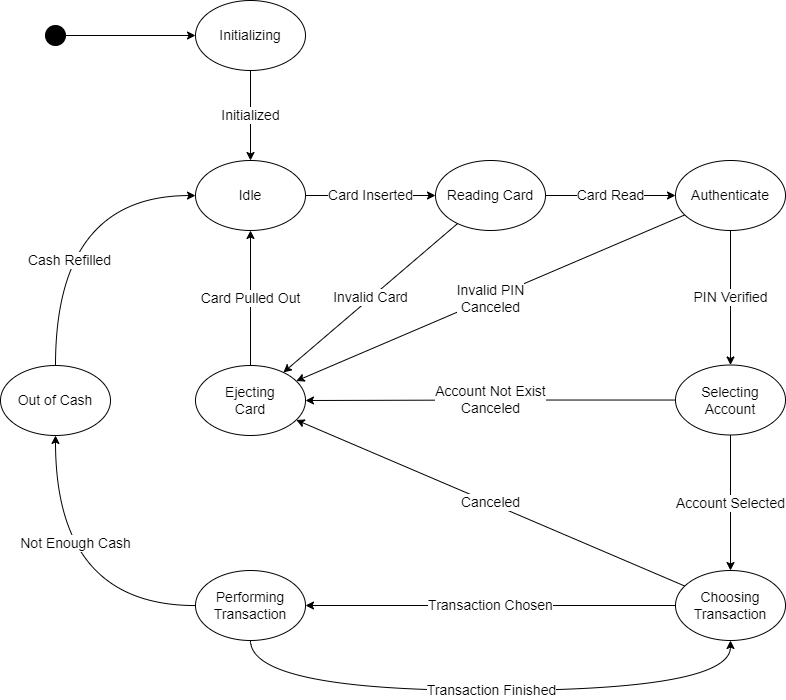

The diagram above was exported from draw.io. Its source (the exported page's mxGraphModel, read from the mxfile embedded in the PNG):
<mxGraphModel dx="2426" dy="1320" grid="1" gridSize="10" guides="1" tooltips="1" connect="1" arrows="1" fold="1" page="1" pageScale="1" pageWidth="827" pageHeight="1169" math="0" shadow="0">
  <root>
    <mxCell id="0" />
    <mxCell id="1" parent="0" />
    <mxCell id="T3n6r2-ILf53Adw8d7yZ-9" value="Card Inserted" style="edgeStyle=orthogonalEdgeStyle;rounded=0;orthogonalLoop=1;jettySize=auto;html=1;fontSize=14;" edge="1" parent="1" source="T3n6r2-ILf53Adw8d7yZ-2" target="T3n6r2-ILf53Adw8d7yZ-3">
      <mxGeometry relative="1" as="geometry" />
    </mxCell>
    <mxCell id="T3n6r2-ILf53Adw8d7yZ-2" value="Idle" style="ellipse;whiteSpace=wrap;html=1;fontSize=14;" vertex="1" parent="1">
      <mxGeometry x="216" y="310" width="110" height="70" as="geometry" />
    </mxCell>
    <mxCell id="T3n6r2-ILf53Adw8d7yZ-10" value="Card Read" style="edgeStyle=orthogonalEdgeStyle;rounded=0;orthogonalLoop=1;jettySize=auto;html=1;fontSize=14;" edge="1" parent="1" source="T3n6r2-ILf53Adw8d7yZ-3" target="T3n6r2-ILf53Adw8d7yZ-4">
      <mxGeometry relative="1" as="geometry" />
    </mxCell>
    <mxCell id="T3n6r2-ILf53Adw8d7yZ-14" value="Invalid Card" style="rounded=0;orthogonalLoop=1;jettySize=auto;html=1;fontSize=14;" edge="1" parent="1" source="T3n6r2-ILf53Adw8d7yZ-3" target="T3n6r2-ILf53Adw8d7yZ-7">
      <mxGeometry relative="1" as="geometry" />
    </mxCell>
    <mxCell id="T3n6r2-ILf53Adw8d7yZ-3" value="Reading Card" style="ellipse;whiteSpace=wrap;html=1;fontSize=14;" vertex="1" parent="1">
      <mxGeometry x="456" y="310" width="110" height="70" as="geometry" />
    </mxCell>
    <mxCell id="T3n6r2-ILf53Adw8d7yZ-11" value="PIN Verified" style="edgeStyle=orthogonalEdgeStyle;rounded=0;orthogonalLoop=1;jettySize=auto;html=1;fontSize=14;" edge="1" parent="1" source="T3n6r2-ILf53Adw8d7yZ-4" target="T3n6r2-ILf53Adw8d7yZ-5">
      <mxGeometry relative="1" as="geometry" />
    </mxCell>
    <mxCell id="T3n6r2-ILf53Adw8d7yZ-15" value="Invalid PIN&lt;br style=&quot;font-size: 14px;&quot;&gt;Canceled" style="edgeStyle=none;rounded=0;orthogonalLoop=1;jettySize=auto;html=1;fontSize=14;" edge="1" parent="1" source="T3n6r2-ILf53Adw8d7yZ-4" target="T3n6r2-ILf53Adw8d7yZ-7">
      <mxGeometry relative="1" as="geometry" />
    </mxCell>
    <mxCell id="T3n6r2-ILf53Adw8d7yZ-4" value="Authenticate" style="ellipse;whiteSpace=wrap;html=1;fontSize=14;" vertex="1" parent="1">
      <mxGeometry x="696" y="310" width="110" height="70" as="geometry" />
    </mxCell>
    <mxCell id="T3n6r2-ILf53Adw8d7yZ-12" value="Account Selected" style="edgeStyle=orthogonalEdgeStyle;rounded=0;orthogonalLoop=1;jettySize=auto;html=1;fontSize=14;" edge="1" parent="1" source="T3n6r2-ILf53Adw8d7yZ-5" target="T3n6r2-ILf53Adw8d7yZ-6">
      <mxGeometry relative="1" as="geometry" />
    </mxCell>
    <mxCell id="T3n6r2-ILf53Adw8d7yZ-31" value="Account Not Exist&lt;br&gt;Canceled" style="edgeStyle=orthogonalEdgeStyle;curved=1;rounded=0;orthogonalLoop=1;jettySize=auto;html=1;fontSize=14;" edge="1" parent="1" source="T3n6r2-ILf53Adw8d7yZ-5" target="T3n6r2-ILf53Adw8d7yZ-7">
      <mxGeometry relative="1" as="geometry" />
    </mxCell>
    <mxCell id="T3n6r2-ILf53Adw8d7yZ-5" value="Selecting&lt;br style=&quot;font-size: 14px;&quot;&gt;Account" style="ellipse;whiteSpace=wrap;html=1;fontSize=14;" vertex="1" parent="1">
      <mxGeometry x="696" y="514.5" width="110" height="70" as="geometry" />
    </mxCell>
    <mxCell id="T3n6r2-ILf53Adw8d7yZ-17" value="Canceled" style="edgeStyle=none;rounded=0;orthogonalLoop=1;jettySize=auto;html=1;fontSize=14;" edge="1" parent="1" source="T3n6r2-ILf53Adw8d7yZ-6" target="T3n6r2-ILf53Adw8d7yZ-7">
      <mxGeometry relative="1" as="geometry" />
    </mxCell>
    <mxCell id="T3n6r2-ILf53Adw8d7yZ-21" value="Transaction Chosen" style="rounded=0;orthogonalLoop=1;jettySize=auto;html=1;fontSize=14;edgeStyle=orthogonalEdgeStyle;curved=1;" edge="1" parent="1" source="T3n6r2-ILf53Adw8d7yZ-6" target="T3n6r2-ILf53Adw8d7yZ-20">
      <mxGeometry relative="1" as="geometry" />
    </mxCell>
    <mxCell id="T3n6r2-ILf53Adw8d7yZ-6" value="Choosing&lt;br style=&quot;font-size: 14px;&quot;&gt;Transaction" style="ellipse;whiteSpace=wrap;html=1;fontSize=14;" vertex="1" parent="1">
      <mxGeometry x="696" y="720" width="110" height="70" as="geometry" />
    </mxCell>
    <mxCell id="T3n6r2-ILf53Adw8d7yZ-8" value="Card Pulled Out" style="rounded=0;orthogonalLoop=1;jettySize=auto;html=1;fontSize=14;" edge="1" parent="1" source="T3n6r2-ILf53Adw8d7yZ-7" target="T3n6r2-ILf53Adw8d7yZ-2">
      <mxGeometry relative="1" as="geometry" />
    </mxCell>
    <mxCell id="T3n6r2-ILf53Adw8d7yZ-7" value="Ejecting&lt;br style=&quot;font-size: 14px;&quot;&gt;Card" style="ellipse;whiteSpace=wrap;html=1;fontSize=14;" vertex="1" parent="1">
      <mxGeometry x="216" y="515" width="110" height="70" as="geometry" />
    </mxCell>
    <mxCell id="T3n6r2-ILf53Adw8d7yZ-33" value="Not Enough Cash" style="edgeStyle=orthogonalEdgeStyle;curved=1;rounded=0;orthogonalLoop=1;jettySize=auto;html=1;fontSize=14;" edge="1" parent="1" source="T3n6r2-ILf53Adw8d7yZ-20" target="T3n6r2-ILf53Adw8d7yZ-32">
      <mxGeometry x="0.3033" y="-20" relative="1" as="geometry">
        <mxPoint as="offset" />
      </mxGeometry>
    </mxCell>
    <mxCell id="T3n6r2-ILf53Adw8d7yZ-42" value="Transaction Finished" style="edgeStyle=orthogonalEdgeStyle;curved=1;rounded=0;orthogonalLoop=1;jettySize=auto;html=1;fontSize=14;" edge="1" parent="1" source="T3n6r2-ILf53Adw8d7yZ-20" target="T3n6r2-ILf53Adw8d7yZ-6">
      <mxGeometry relative="1" as="geometry">
        <Array as="points">
          <mxPoint x="271" y="840" />
          <mxPoint x="751" y="840" />
        </Array>
      </mxGeometry>
    </mxCell>
    <mxCell id="T3n6r2-ILf53Adw8d7yZ-20" value="Performing&lt;br style=&quot;font-size: 14px;&quot;&gt;Transaction" style="ellipse;whiteSpace=wrap;html=1;fontSize=14;" vertex="1" parent="1">
      <mxGeometry x="216" y="720" width="110" height="70" as="geometry" />
    </mxCell>
    <mxCell id="T3n6r2-ILf53Adw8d7yZ-39" style="rounded=0;orthogonalLoop=1;jettySize=auto;html=1;fontSize=14;" edge="1" parent="1" source="T3n6r2-ILf53Adw8d7yZ-25" target="T3n6r2-ILf53Adw8d7yZ-37">
      <mxGeometry relative="1" as="geometry" />
    </mxCell>
    <mxCell id="T3n6r2-ILf53Adw8d7yZ-25" value="" style="ellipse;whiteSpace=wrap;html=1;aspect=fixed;fillColor=#000000;fontSize=14;" vertex="1" parent="1">
      <mxGeometry x="66" y="175" width="20" height="20" as="geometry" />
    </mxCell>
    <mxCell id="T3n6r2-ILf53Adw8d7yZ-41" value="Cash Refilled" style="edgeStyle=orthogonalEdgeStyle;curved=1;rounded=0;orthogonalLoop=1;jettySize=auto;html=1;fontSize=14;" edge="1" parent="1" source="T3n6r2-ILf53Adw8d7yZ-32" target="T3n6r2-ILf53Adw8d7yZ-2">
      <mxGeometry x="-0.3225" y="-14" relative="1" as="geometry">
        <Array as="points">
          <mxPoint x="76" y="345" />
        </Array>
        <mxPoint as="offset" />
      </mxGeometry>
    </mxCell>
    <mxCell id="T3n6r2-ILf53Adw8d7yZ-32" value="Out of Cash" style="ellipse;whiteSpace=wrap;html=1;fontSize=14;" vertex="1" parent="1">
      <mxGeometry x="21" y="515" width="110" height="70" as="geometry" />
    </mxCell>
    <mxCell id="T3n6r2-ILf53Adw8d7yZ-40" value="Initialized" style="edgeStyle=orthogonalEdgeStyle;curved=1;rounded=0;orthogonalLoop=1;jettySize=auto;html=1;fontSize=14;" edge="1" parent="1" source="T3n6r2-ILf53Adw8d7yZ-37" target="T3n6r2-ILf53Adw8d7yZ-2">
      <mxGeometry relative="1" as="geometry" />
    </mxCell>
    <mxCell id="T3n6r2-ILf53Adw8d7yZ-37" value="Initializing" style="ellipse;whiteSpace=wrap;html=1;fontSize=14;" vertex="1" parent="1">
      <mxGeometry x="216" y="150" width="110" height="70" as="geometry" />
    </mxCell>
  </root>
</mxGraphModel>